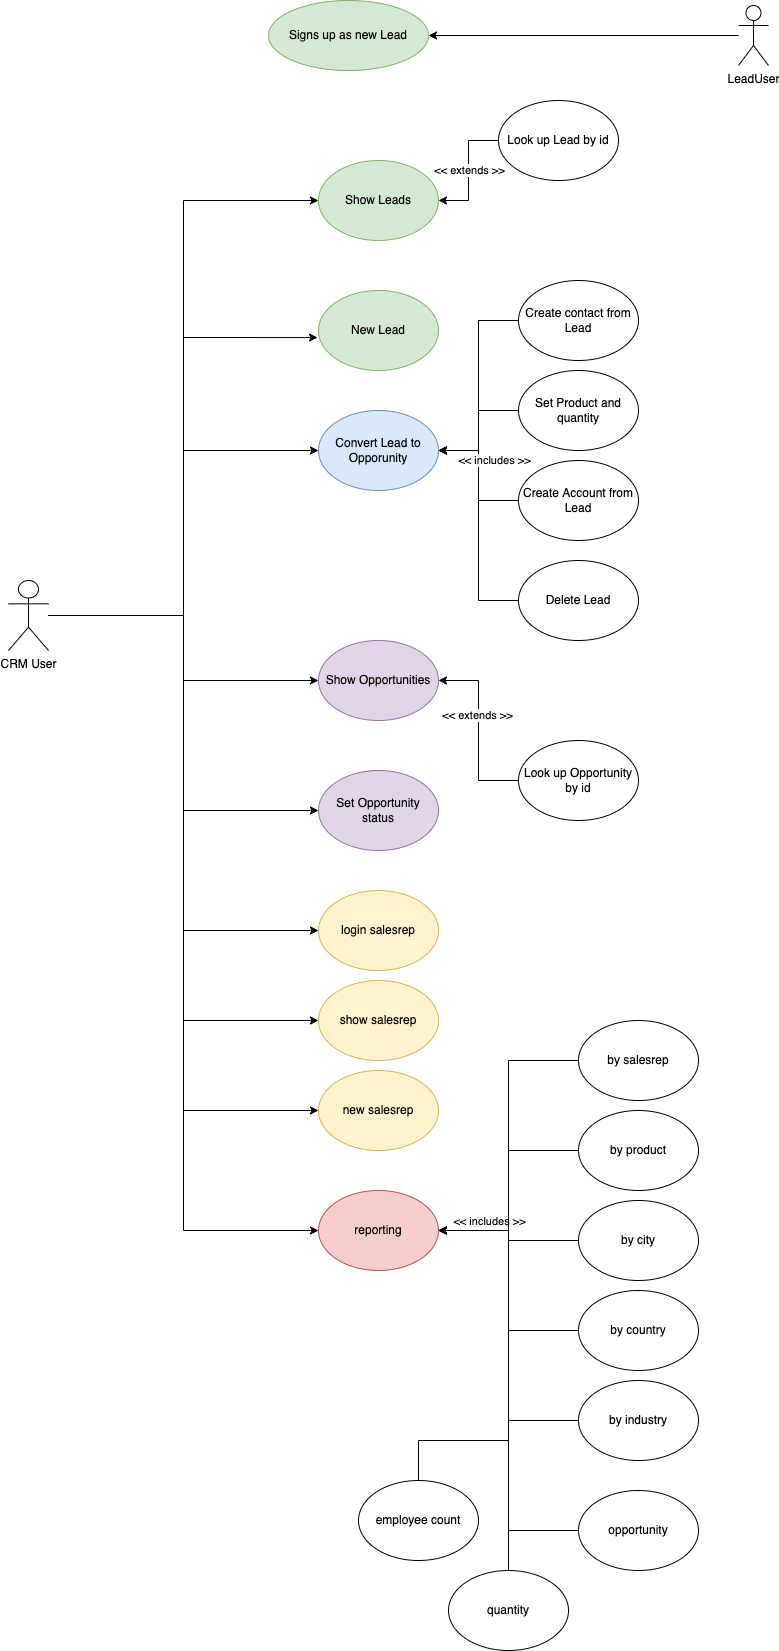

The diagram above was exported from draw.io. Its source (the exported page's mxGraphModel, read from the mxfile embedded in the PNG):
<mxGraphModel dx="1186" dy="822" grid="1" gridSize="10" guides="1" tooltips="1" connect="1" arrows="1" fold="1" page="1" pageScale="1" pageWidth="850" pageHeight="1100" math="0" shadow="0">
  <root>
    <mxCell id="0" />
    <mxCell id="1" parent="0" />
    <mxCell id="XCvII5WLWlRJIqr4OPsv-11" style="edgeStyle=orthogonalEdgeStyle;rounded=0;orthogonalLoop=1;jettySize=auto;html=1;entryX=-0.008;entryY=0.588;entryDx=0;entryDy=0;entryPerimeter=0;" parent="1" source="XCvII5WLWlRJIqr4OPsv-1" target="XCvII5WLWlRJIqr4OPsv-10" edge="1">
      <mxGeometry relative="1" as="geometry" />
    </mxCell>
    <mxCell id="XCvII5WLWlRJIqr4OPsv-22" style="edgeStyle=orthogonalEdgeStyle;rounded=0;orthogonalLoop=1;jettySize=auto;html=1;entryX=0;entryY=0.5;entryDx=0;entryDy=0;" parent="1" source="XCvII5WLWlRJIqr4OPsv-1" target="XCvII5WLWlRJIqr4OPsv-14" edge="1">
      <mxGeometry relative="1" as="geometry" />
    </mxCell>
    <mxCell id="XCvII5WLWlRJIqr4OPsv-40" style="edgeStyle=orthogonalEdgeStyle;rounded=0;orthogonalLoop=1;jettySize=auto;html=1;entryX=0;entryY=0.5;entryDx=0;entryDy=0;" parent="1" source="XCvII5WLWlRJIqr4OPsv-1" target="XCvII5WLWlRJIqr4OPsv-28" edge="1">
      <mxGeometry relative="1" as="geometry" />
    </mxCell>
    <mxCell id="XCvII5WLWlRJIqr4OPsv-41" style="edgeStyle=orthogonalEdgeStyle;rounded=0;orthogonalLoop=1;jettySize=auto;html=1;entryX=0;entryY=0.5;entryDx=0;entryDy=0;" parent="1" source="XCvII5WLWlRJIqr4OPsv-1" target="XCvII5WLWlRJIqr4OPsv-39" edge="1">
      <mxGeometry relative="1" as="geometry" />
    </mxCell>
    <mxCell id="RX-hNaHhA_iwrWbKFWg8-4" style="edgeStyle=orthogonalEdgeStyle;rounded=0;orthogonalLoop=1;jettySize=auto;html=1;entryX=0;entryY=0.5;entryDx=0;entryDy=0;" edge="1" parent="1" source="XCvII5WLWlRJIqr4OPsv-1" target="RX-hNaHhA_iwrWbKFWg8-1">
      <mxGeometry relative="1" as="geometry" />
    </mxCell>
    <mxCell id="RX-hNaHhA_iwrWbKFWg8-7" style="edgeStyle=orthogonalEdgeStyle;rounded=0;orthogonalLoop=1;jettySize=auto;html=1;entryX=0;entryY=0.5;entryDx=0;entryDy=0;" edge="1" parent="1" source="XCvII5WLWlRJIqr4OPsv-1" target="XCvII5WLWlRJIqr4OPsv-5">
      <mxGeometry relative="1" as="geometry" />
    </mxCell>
    <mxCell id="RX-hNaHhA_iwrWbKFWg8-8" style="edgeStyle=orthogonalEdgeStyle;rounded=0;orthogonalLoop=1;jettySize=auto;html=1;entryX=0;entryY=0.5;entryDx=0;entryDy=0;" edge="1" parent="1" source="XCvII5WLWlRJIqr4OPsv-1" target="RX-hNaHhA_iwrWbKFWg8-3">
      <mxGeometry relative="1" as="geometry" />
    </mxCell>
    <mxCell id="RX-hNaHhA_iwrWbKFWg8-9" style="edgeStyle=orthogonalEdgeStyle;rounded=0;orthogonalLoop=1;jettySize=auto;html=1;entryX=0;entryY=0.5;entryDx=0;entryDy=0;" edge="1" parent="1" source="XCvII5WLWlRJIqr4OPsv-1" target="RX-hNaHhA_iwrWbKFWg8-2">
      <mxGeometry relative="1" as="geometry" />
    </mxCell>
    <mxCell id="RX-hNaHhA_iwrWbKFWg8-12" style="edgeStyle=orthogonalEdgeStyle;rounded=0;orthogonalLoop=1;jettySize=auto;html=1;entryX=0;entryY=0.5;entryDx=0;entryDy=0;" edge="1" parent="1" source="XCvII5WLWlRJIqr4OPsv-1" target="RX-hNaHhA_iwrWbKFWg8-11">
      <mxGeometry relative="1" as="geometry" />
    </mxCell>
    <mxCell id="XCvII5WLWlRJIqr4OPsv-1" value="CRM User" style="shape=umlActor;verticalLabelPosition=bottom;verticalAlign=top;html=1;outlineConnect=0;" parent="1" vertex="1">
      <mxGeometry x="40" y="630" width="40" height="70" as="geometry" />
    </mxCell>
    <mxCell id="XCvII5WLWlRJIqr4OPsv-4" style="edgeStyle=orthogonalEdgeStyle;rounded=0;orthogonalLoop=1;jettySize=auto;html=1;entryX=1;entryY=0.5;entryDx=0;entryDy=0;" parent="1" source="XCvII5WLWlRJIqr4OPsv-2" target="XCvII5WLWlRJIqr4OPsv-3" edge="1">
      <mxGeometry relative="1" as="geometry" />
    </mxCell>
    <mxCell id="XCvII5WLWlRJIqr4OPsv-2" value="LeadUser" style="shape=umlActor;verticalLabelPosition=bottom;verticalAlign=top;html=1;outlineConnect=0;" parent="1" vertex="1">
      <mxGeometry x="770" y="55" width="30" height="60" as="geometry" />
    </mxCell>
    <mxCell id="XCvII5WLWlRJIqr4OPsv-3" value="Signs up as new Lead" style="ellipse;whiteSpace=wrap;html=1;fillColor=#d5e8d4;strokeColor=#82b366;" parent="1" vertex="1">
      <mxGeometry x="300" y="50" width="160" height="70" as="geometry" />
    </mxCell>
    <mxCell id="XCvII5WLWlRJIqr4OPsv-5" value="Show Leads" style="ellipse;whiteSpace=wrap;html=1;fillColor=#d5e8d4;strokeColor=#82b366;" parent="1" vertex="1">
      <mxGeometry x="350" y="210" width="120" height="80" as="geometry" />
    </mxCell>
    <mxCell id="XCvII5WLWlRJIqr4OPsv-10" value="New Lead" style="ellipse;whiteSpace=wrap;html=1;fillColor=#d5e8d4;strokeColor=#82b366;" parent="1" vertex="1">
      <mxGeometry x="350" y="340" width="120" height="80" as="geometry" />
    </mxCell>
    <mxCell id="XCvII5WLWlRJIqr4OPsv-14" value="Convert Lead to Opporunity" style="ellipse;whiteSpace=wrap;html=1;fillColor=#dae8fc;strokeColor=#6c8ebf;" parent="1" vertex="1">
      <mxGeometry x="350" y="460" width="120" height="80" as="geometry" />
    </mxCell>
    <mxCell id="XCvII5WLWlRJIqr4OPsv-18" style="edgeStyle=orthogonalEdgeStyle;rounded=0;orthogonalLoop=1;jettySize=auto;html=1;entryX=1;entryY=0.5;entryDx=0;entryDy=0;" parent="1" source="XCvII5WLWlRJIqr4OPsv-15" target="XCvII5WLWlRJIqr4OPsv-14" edge="1">
      <mxGeometry relative="1" as="geometry" />
    </mxCell>
    <mxCell id="XCvII5WLWlRJIqr4OPsv-15" value="Create contact from Lead" style="ellipse;whiteSpace=wrap;html=1;" parent="1" vertex="1">
      <mxGeometry x="550" y="330" width="120" height="80" as="geometry" />
    </mxCell>
    <mxCell id="XCvII5WLWlRJIqr4OPsv-19" style="edgeStyle=orthogonalEdgeStyle;rounded=0;orthogonalLoop=1;jettySize=auto;html=1;entryX=1;entryY=0.5;entryDx=0;entryDy=0;" parent="1" source="XCvII5WLWlRJIqr4OPsv-16" target="XCvII5WLWlRJIqr4OPsv-14" edge="1">
      <mxGeometry relative="1" as="geometry" />
    </mxCell>
    <mxCell id="XCvII5WLWlRJIqr4OPsv-16" value="Create Account from Lead" style="ellipse;whiteSpace=wrap;html=1;" parent="1" vertex="1">
      <mxGeometry x="550" y="510" width="120" height="80" as="geometry" />
    </mxCell>
    <mxCell id="XCvII5WLWlRJIqr4OPsv-20" style="edgeStyle=orthogonalEdgeStyle;rounded=0;orthogonalLoop=1;jettySize=auto;html=1;entryX=1;entryY=0.5;entryDx=0;entryDy=0;" parent="1" source="XCvII5WLWlRJIqr4OPsv-17" target="XCvII5WLWlRJIqr4OPsv-14" edge="1">
      <mxGeometry relative="1" as="geometry" />
    </mxCell>
    <mxCell id="XCvII5WLWlRJIqr4OPsv-21" value="&amp;lt;&amp;lt; includes &amp;gt;&amp;gt;" style="edgeLabel;html=1;align=center;verticalAlign=middle;resizable=0;points=[];" parent="XCvII5WLWlRJIqr4OPsv-20" vertex="1" connectable="0">
      <mxGeometry x="0.1545" relative="1" as="geometry">
        <mxPoint x="15" y="-48" as="offset" />
      </mxGeometry>
    </mxCell>
    <mxCell id="RX-hNaHhA_iwrWbKFWg8-32" value="&amp;lt;&amp;lt; includes &amp;gt;&amp;gt;" style="edgeLabel;html=1;align=center;verticalAlign=middle;resizable=0;points=[];labelBackgroundColor=#FFFFFF;" vertex="1" connectable="0" parent="XCvII5WLWlRJIqr4OPsv-20">
      <mxGeometry x="0.1545" relative="1" as="geometry">
        <mxPoint x="10" y="713" as="offset" />
      </mxGeometry>
    </mxCell>
    <mxCell id="XCvII5WLWlRJIqr4OPsv-17" value="Delete Lead" style="ellipse;whiteSpace=wrap;html=1;" parent="1" vertex="1">
      <mxGeometry x="550" y="610" width="120" height="80" as="geometry" />
    </mxCell>
    <mxCell id="XCvII5WLWlRJIqr4OPsv-25" style="edgeStyle=orthogonalEdgeStyle;rounded=0;orthogonalLoop=1;jettySize=auto;html=1;entryX=1;entryY=0.5;entryDx=0;entryDy=0;" parent="1" source="XCvII5WLWlRJIqr4OPsv-23" target="XCvII5WLWlRJIqr4OPsv-14" edge="1">
      <mxGeometry relative="1" as="geometry" />
    </mxCell>
    <mxCell id="XCvII5WLWlRJIqr4OPsv-23" value="Set Product and quantity" style="ellipse;whiteSpace=wrap;html=1;" parent="1" vertex="1">
      <mxGeometry x="550" y="420" width="120" height="80" as="geometry" />
    </mxCell>
    <mxCell id="XCvII5WLWlRJIqr4OPsv-31" style="edgeStyle=orthogonalEdgeStyle;rounded=0;orthogonalLoop=1;jettySize=auto;html=1;entryX=1;entryY=0.5;entryDx=0;entryDy=0;" parent="1" source="XCvII5WLWlRJIqr4OPsv-26" target="XCvII5WLWlRJIqr4OPsv-5" edge="1">
      <mxGeometry relative="1" as="geometry" />
    </mxCell>
    <mxCell id="XCvII5WLWlRJIqr4OPsv-34" value="&amp;lt;&amp;lt; extends &amp;gt;&amp;gt;" style="edgeLabel;html=1;align=center;verticalAlign=middle;resizable=0;points=[];" parent="XCvII5WLWlRJIqr4OPsv-31" vertex="1" connectable="0">
      <mxGeometry x="-0.0154" relative="1" as="geometry">
        <mxPoint as="offset" />
      </mxGeometry>
    </mxCell>
    <mxCell id="XCvII5WLWlRJIqr4OPsv-26" value="Look up Lead by id" style="ellipse;whiteSpace=wrap;html=1;" parent="1" vertex="1">
      <mxGeometry x="530" y="150" width="120" height="80" as="geometry" />
    </mxCell>
    <mxCell id="XCvII5WLWlRJIqr4OPsv-28" value="Show Opportunities" style="ellipse;whiteSpace=wrap;html=1;fillColor=#e1d5e7;strokeColor=#9673a6;" parent="1" vertex="1">
      <mxGeometry x="350" y="690" width="120" height="80" as="geometry" />
    </mxCell>
    <mxCell id="XCvII5WLWlRJIqr4OPsv-36" style="edgeStyle=orthogonalEdgeStyle;rounded=0;orthogonalLoop=1;jettySize=auto;html=1;entryX=1;entryY=0.5;entryDx=0;entryDy=0;" parent="1" source="XCvII5WLWlRJIqr4OPsv-35" target="XCvII5WLWlRJIqr4OPsv-28" edge="1">
      <mxGeometry relative="1" as="geometry" />
    </mxCell>
    <mxCell id="XCvII5WLWlRJIqr4OPsv-37" value="&amp;lt;&amp;lt; extends &amp;gt;&amp;gt;" style="edgeLabel;html=1;align=center;verticalAlign=middle;resizable=0;points=[];" parent="XCvII5WLWlRJIqr4OPsv-36" vertex="1" connectable="0">
      <mxGeometry x="0.1778" y="2" relative="1" as="geometry">
        <mxPoint as="offset" />
      </mxGeometry>
    </mxCell>
    <mxCell id="XCvII5WLWlRJIqr4OPsv-35" value="Look up Opportunity by id" style="ellipse;whiteSpace=wrap;html=1;" parent="1" vertex="1">
      <mxGeometry x="550" y="790" width="120" height="80" as="geometry" />
    </mxCell>
    <mxCell id="XCvII5WLWlRJIqr4OPsv-39" value="Set Opportunity status" style="ellipse;whiteSpace=wrap;html=1;fillColor=#e1d5e7;strokeColor=#9673a6;" parent="1" vertex="1">
      <mxGeometry x="350" y="820" width="120" height="80" as="geometry" />
    </mxCell>
    <mxCell id="RX-hNaHhA_iwrWbKFWg8-1" value="login salesrep" style="ellipse;whiteSpace=wrap;html=1;fillColor=#fff2cc;strokeColor=#d6b656;" vertex="1" parent="1">
      <mxGeometry x="350" y="940" width="120" height="80" as="geometry" />
    </mxCell>
    <mxCell id="RX-hNaHhA_iwrWbKFWg8-2" value="show salesrep" style="ellipse;whiteSpace=wrap;html=1;fillColor=#fff2cc;strokeColor=#d6b656;" vertex="1" parent="1">
      <mxGeometry x="350" y="1030" width="120" height="80" as="geometry" />
    </mxCell>
    <mxCell id="RX-hNaHhA_iwrWbKFWg8-3" value="new salesrep" style="ellipse;whiteSpace=wrap;html=1;fillColor=#fff2cc;strokeColor=#d6b656;" vertex="1" parent="1">
      <mxGeometry x="350" y="1120" width="120" height="80" as="geometry" />
    </mxCell>
    <mxCell id="RX-hNaHhA_iwrWbKFWg8-11" value="reporting" style="ellipse;whiteSpace=wrap;html=1;fillColor=#f8cecc;strokeColor=#b85450;" vertex="1" parent="1">
      <mxGeometry x="350" y="1240" width="120" height="80" as="geometry" />
    </mxCell>
    <mxCell id="RX-hNaHhA_iwrWbKFWg8-22" style="edgeStyle=orthogonalEdgeStyle;rounded=0;orthogonalLoop=1;jettySize=auto;html=1;entryX=1;entryY=0.5;entryDx=0;entryDy=0;" edge="1" parent="1" source="RX-hNaHhA_iwrWbKFWg8-13" target="RX-hNaHhA_iwrWbKFWg8-11">
      <mxGeometry relative="1" as="geometry" />
    </mxCell>
    <mxCell id="RX-hNaHhA_iwrWbKFWg8-13" value="by salesrep" style="ellipse;whiteSpace=wrap;html=1;" vertex="1" parent="1">
      <mxGeometry x="610" y="1070" width="120" height="80" as="geometry" />
    </mxCell>
    <mxCell id="RX-hNaHhA_iwrWbKFWg8-21" style="edgeStyle=orthogonalEdgeStyle;rounded=0;orthogonalLoop=1;jettySize=auto;html=1;entryX=1;entryY=0.5;entryDx=0;entryDy=0;" edge="1" parent="1" source="RX-hNaHhA_iwrWbKFWg8-14" target="RX-hNaHhA_iwrWbKFWg8-11">
      <mxGeometry relative="1" as="geometry" />
    </mxCell>
    <mxCell id="RX-hNaHhA_iwrWbKFWg8-14" value="by product" style="ellipse;whiteSpace=wrap;html=1;" vertex="1" parent="1">
      <mxGeometry x="610" y="1160" width="120" height="80" as="geometry" />
    </mxCell>
    <mxCell id="RX-hNaHhA_iwrWbKFWg8-20" style="edgeStyle=orthogonalEdgeStyle;rounded=0;orthogonalLoop=1;jettySize=auto;html=1;entryX=1;entryY=0.5;entryDx=0;entryDy=0;" edge="1" parent="1" source="RX-hNaHhA_iwrWbKFWg8-15" target="RX-hNaHhA_iwrWbKFWg8-11">
      <mxGeometry relative="1" as="geometry" />
    </mxCell>
    <mxCell id="RX-hNaHhA_iwrWbKFWg8-15" value="by city" style="ellipse;whiteSpace=wrap;html=1;" vertex="1" parent="1">
      <mxGeometry x="610" y="1250" width="120" height="80" as="geometry" />
    </mxCell>
    <mxCell id="RX-hNaHhA_iwrWbKFWg8-19" style="edgeStyle=orthogonalEdgeStyle;rounded=0;orthogonalLoop=1;jettySize=auto;html=1;entryX=1;entryY=0.5;entryDx=0;entryDy=0;" edge="1" parent="1" source="RX-hNaHhA_iwrWbKFWg8-16" target="RX-hNaHhA_iwrWbKFWg8-11">
      <mxGeometry relative="1" as="geometry" />
    </mxCell>
    <mxCell id="RX-hNaHhA_iwrWbKFWg8-16" value="by country" style="ellipse;whiteSpace=wrap;html=1;" vertex="1" parent="1">
      <mxGeometry x="610" y="1340" width="120" height="80" as="geometry" />
    </mxCell>
    <mxCell id="RX-hNaHhA_iwrWbKFWg8-18" style="edgeStyle=orthogonalEdgeStyle;rounded=0;orthogonalLoop=1;jettySize=auto;html=1;entryX=1;entryY=0.5;entryDx=0;entryDy=0;" edge="1" parent="1" source="RX-hNaHhA_iwrWbKFWg8-17" target="RX-hNaHhA_iwrWbKFWg8-11">
      <mxGeometry relative="1" as="geometry" />
    </mxCell>
    <mxCell id="RX-hNaHhA_iwrWbKFWg8-17" value="by industry" style="ellipse;whiteSpace=wrap;html=1;" vertex="1" parent="1">
      <mxGeometry x="610" y="1430" width="120" height="80" as="geometry" />
    </mxCell>
    <mxCell id="RX-hNaHhA_iwrWbKFWg8-29" style="edgeStyle=orthogonalEdgeStyle;rounded=0;orthogonalLoop=1;jettySize=auto;html=1;entryX=1;entryY=0.5;entryDx=0;entryDy=0;" edge="1" parent="1" source="RX-hNaHhA_iwrWbKFWg8-23" target="RX-hNaHhA_iwrWbKFWg8-11">
      <mxGeometry relative="1" as="geometry" />
    </mxCell>
    <mxCell id="RX-hNaHhA_iwrWbKFWg8-23" value="opportunity" style="ellipse;whiteSpace=wrap;html=1;" vertex="1" parent="1">
      <mxGeometry x="610" y="1540" width="120" height="80" as="geometry" />
    </mxCell>
    <mxCell id="RX-hNaHhA_iwrWbKFWg8-28" style="edgeStyle=orthogonalEdgeStyle;rounded=0;orthogonalLoop=1;jettySize=auto;html=1;entryX=1;entryY=0.5;entryDx=0;entryDy=0;exitX=0.5;exitY=0;exitDx=0;exitDy=0;" edge="1" parent="1" source="RX-hNaHhA_iwrWbKFWg8-24" target="RX-hNaHhA_iwrWbKFWg8-11">
      <mxGeometry relative="1" as="geometry">
        <Array as="points">
          <mxPoint x="540" y="1280" />
        </Array>
      </mxGeometry>
    </mxCell>
    <mxCell id="RX-hNaHhA_iwrWbKFWg8-24" value="quantity" style="ellipse;whiteSpace=wrap;html=1;" vertex="1" parent="1">
      <mxGeometry x="480" y="1620" width="120" height="80" as="geometry" />
    </mxCell>
    <mxCell id="RX-hNaHhA_iwrWbKFWg8-26" style="edgeStyle=orthogonalEdgeStyle;rounded=0;orthogonalLoop=1;jettySize=auto;html=1;entryX=1;entryY=0.5;entryDx=0;entryDy=0;" edge="1" parent="1" source="RX-hNaHhA_iwrWbKFWg8-25" target="RX-hNaHhA_iwrWbKFWg8-11">
      <mxGeometry relative="1" as="geometry">
        <mxPoint x="540" y="1400" as="targetPoint" />
        <Array as="points">
          <mxPoint x="450" y="1490" />
          <mxPoint x="540" y="1490" />
          <mxPoint x="540" y="1280" />
        </Array>
      </mxGeometry>
    </mxCell>
    <mxCell id="RX-hNaHhA_iwrWbKFWg8-25" value="employee count" style="ellipse;whiteSpace=wrap;html=1;" vertex="1" parent="1">
      <mxGeometry x="390" y="1530" width="120" height="80" as="geometry" />
    </mxCell>
  </root>
</mxGraphModel>